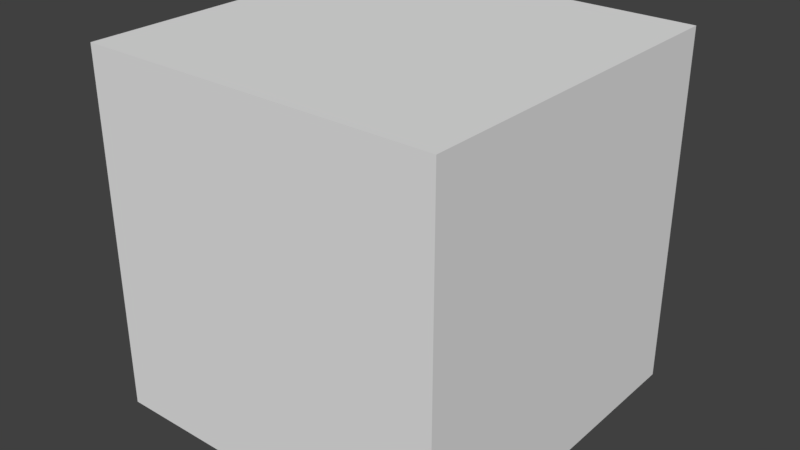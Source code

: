 # Source: Package.blend  (saved by Blender 2.78.0; exported with 4.5.12 LTS)
import bpy
from mathutils import Matrix  # noqa: F401  (used for matrix-valued properties, if any)

bpy.ops.wm.read_factory_settings(use_empty=True)
scene = bpy.context.scene
scene.name = 'Scene'

# ---- collections
col_collection_1 = bpy.data.collections.new('Collection 1'); scene.collection.children.link(col_collection_1)

# ---- materials (node trees are filled in below, after node groups)
mat_material_002 = bpy.data.materials.new('Material.002')
mat_material_002.alpha_threshold = 0.0
mat_material_002.use_transparent_shadow = False
mat_material_002.roughness = 0.5
mat_material_001 = bpy.data.materials.new('Material.001')
mat_material_001.alpha_threshold = 0.0
mat_material_001.use_transparent_shadow = False
mat_material_001.roughness = 0.5

# ---- material node trees

# ---- world
world_world = bpy.data.worlds.new('World'); scene.world = world_world
world_world.color = (0.05088, 0.05088, 0.05088)
world_world.use_sun_shadow = False
world_world.sun_shadow_jitter_overblur = 0.0
world_world.cycles.sampling_method = 'MANUAL'

# ---- meshes
me_icosphere = bpy.data.meshes.new('Icosphere')
me_icosphere.from_pydata([(0.0, 0.0, -1.0), (0.7236, -0.5257, -0.4472), (-0.2764, -0.8506, -0.4472), (-0.8944, 0.0, -0.4472), (-0.2764, 0.8506, -0.4472), (0.7236, 0.5257, -0.4472), (0.2764, -0.8506, 0.4472), (-0.7236, -0.5257, 0.4472), (-0.7236, 0.5257, 0.4472), (0.2764, 0.8506, 0.4472), (0.8944, 0.0, 0.4472), (0.0, 0.0, 1.0), (-0.1625, -0.5, -0.8507), (0.4253, -0.309, -0.8507), (0.2629, -0.809, -0.5257), (0.8506, 0.0, -0.5257), (0.4253, 0.309, -0.8507), (-0.5257, 0.0, -0.8507), (-0.6882, -0.5, -0.5257), (-0.1625, 0.5, -0.8507), (-0.6882, 0.5, -0.5257), (0.2629, 0.809, -0.5257), (0.9511, -0.309, 0.0), (0.9511, 0.309, 0.0), (0.0, -1.0, 0.0), (0.5878, -0.809, 0.0), (-0.9511, -0.309, 0.0), (-0.5878, -0.809, 0.0), (-0.5878, 0.809, 0.0), (-0.9511, 0.309, 0.0), (0.5878, 0.809, 0.0), (0.0, 1.0, 0.0), (0.6882, -0.5, 0.5257), (-0.2629, -0.809, 0.5257), (-0.8506, 0.0, 0.5257), (-0.2629, 0.809, 0.5257), (0.6882, 0.5, 0.5257), (0.1625, -0.5, 0.8507), (0.5257, 0.0, 0.8507), (-0.4253, -0.309, 0.8507), (-0.4253, 0.309, 0.8507), (0.1625, 0.5, 0.8507)], [], [(0, 13, 12), (1, 13, 15), (0, 12, 17), (0, 17, 19), (0, 19, 16), (1, 15, 22), (2, 14, 24), (3, 18, 26), (4, 20, 28), (5, 21, 30), (1, 22, 25), (2, 24, 27), (3, 26, 29), (4, 28, 31), (5, 30, 23), (6, 32, 37), (7, 33, 39), (8, 34, 40), (9, 35, 41), (10, 36, 38), (38, 41, 11), (38, 36, 41), (36, 9, 41), (41, 40, 11), (41, 35, 40), (35, 8, 40), (40, 39, 11), (40, 34, 39), (34, 7, 39), (39, 37, 11), (39, 33, 37), (33, 6, 37), (37, 38, 11), (37, 32, 38), (32, 10, 38), (23, 36, 10), (23, 30, 36), (30, 9, 36), (31, 35, 9), (31, 28, 35), (28, 8, 35), (29, 34, 8), (29, 26, 34), (26, 7, 34), (27, 33, 7), (27, 24, 33), (24, 6, 33), (25, 32, 6), (25, 22, 32), (22, 10, 32), (30, 31, 9), (30, 21, 31), (21, 4, 31), (28, 29, 8), (28, 20, 29), (20, 3, 29), (26, 27, 7), (26, 18, 27), (18, 2, 27), (24, 25, 6), (24, 14, 25), (14, 1, 25), (22, 23, 10), (22, 15, 23), (15, 5, 23), (16, 21, 5), (16, 19, 21), (19, 4, 21), (19, 20, 4), (19, 17, 20), (17, 3, 20), (17, 18, 3), (17, 12, 18), (12, 2, 18), (15, 16, 5), (15, 13, 16), (13, 0, 16), (12, 14, 2), (12, 13, 14), (13, 1, 14)])
me_icosphere.materials.append(mat_material_002)
me_icosphere.use_remesh_preserve_volume = False
me_icosphere.use_remesh_preserve_attributes = False
me_icosphere.use_mirror_vertex_groups = False
me_icosphere.update()
me_cube_003 = bpy.data.meshes.new('Cube.003')
me_cube_003.from_pydata([(-1.0, -1.0, -1.0), (-1.0, -1.0, 1.0), (-1.0, 1.0, -1.0), (-1.0, 1.0, 1.0), (1.0, -1.0, -1.0), (1.0, -1.0, 1.0), (1.0, 1.0, -1.0), (1.0, 1.0, 1.0)], [], [(0, 1, 3, 2), (2, 3, 7, 6), (6, 7, 5, 4), (4, 5, 1, 0), (2, 6, 4, 0), (7, 3, 1, 5)])
me_cube_003.materials.append(mat_material_001)
me_cube_003.use_remesh_preserve_volume = False
me_cube_003.use_remesh_preserve_attributes = False
me_cube_003.use_mirror_vertex_groups = False
me_cube_003.update()

# ---- objects
ob_icosphere = bpy.data.objects.new('Icosphere', me_icosphere)
ob_cube = bpy.data.objects.new('Cube', me_cube_003)

# ---- transforms, parenting, visibility, modifiers, constraints
ob_icosphere.location = (0.0, 0.0, 0.0)
ob_icosphere.scale = (0.8609, 0.8609, 0.8609)
ob_icosphere.lineart.crease_threshold = 0.0
ob_cube.location = (0.0, 0.0, 0.0)
ob_cube.lineart.crease_threshold = 0.0

# ---- collection membership
col_collection_1.objects.link(ob_icosphere)
col_collection_1.objects.link(ob_cube)

# ---- scene / render settings (as saved in the file)
scene.frame_start = 1; scene.frame_end = 100; scene.frame_set(1)
scene.render.engine = 'BLENDER_EEVEE_NEXT'
scene.render.resolution_percentage = 50
scene.render.dither_intensity = 0.0
scene.cycles.use_denoising = False
scene.cycles.samples = 128
scene.cycles.sampling_pattern = 'TABULATED_SOBOL'
scene.cycles.light_sampling_threshold = 0.0
scene.cycles.use_adaptive_sampling = False
scene.cycles.use_light_tree = False
scene.cycles.blur_glossy = 0.0
scene.cycles.sample_clamp_indirect = 0.0
scene.view_settings.view_transform = 'Standard'
bpy.context.view_layer.update()

# ---- added for rendering (the .blend has no active camera and no usable light): camera, sun
cam_auto = bpy.data.cameras.new('AutoCamera')
cam_auto.lens = 50.0
cam_auto.sensor_width = 36.0
cam_auto.clip_end = 1000.0
ob_auto_camera = bpy.data.objects.new('AutoCamera', cam_auto)
scene.collection.objects.link(ob_auto_camera)
ob_auto_camera.location = (3.20507, -3.84609, 2.56406)
ob_auto_camera.rotation_euler = (1.09748, -7.21219e-08, 0.694738)
scene.camera = ob_auto_camera
light_auto_sun = bpy.data.lights.new('AutoSun', 'SUN')
light_auto_sun.energy = 3.0
light_auto_sun.angle = 0.0523599
ob_auto_sun = bpy.data.objects.new('AutoSun', light_auto_sun)
scene.collection.objects.link(ob_auto_sun)
ob_auto_sun.rotation_euler = (0.872665, 0.174533, 0.523599)
bpy.context.view_layer.update()
